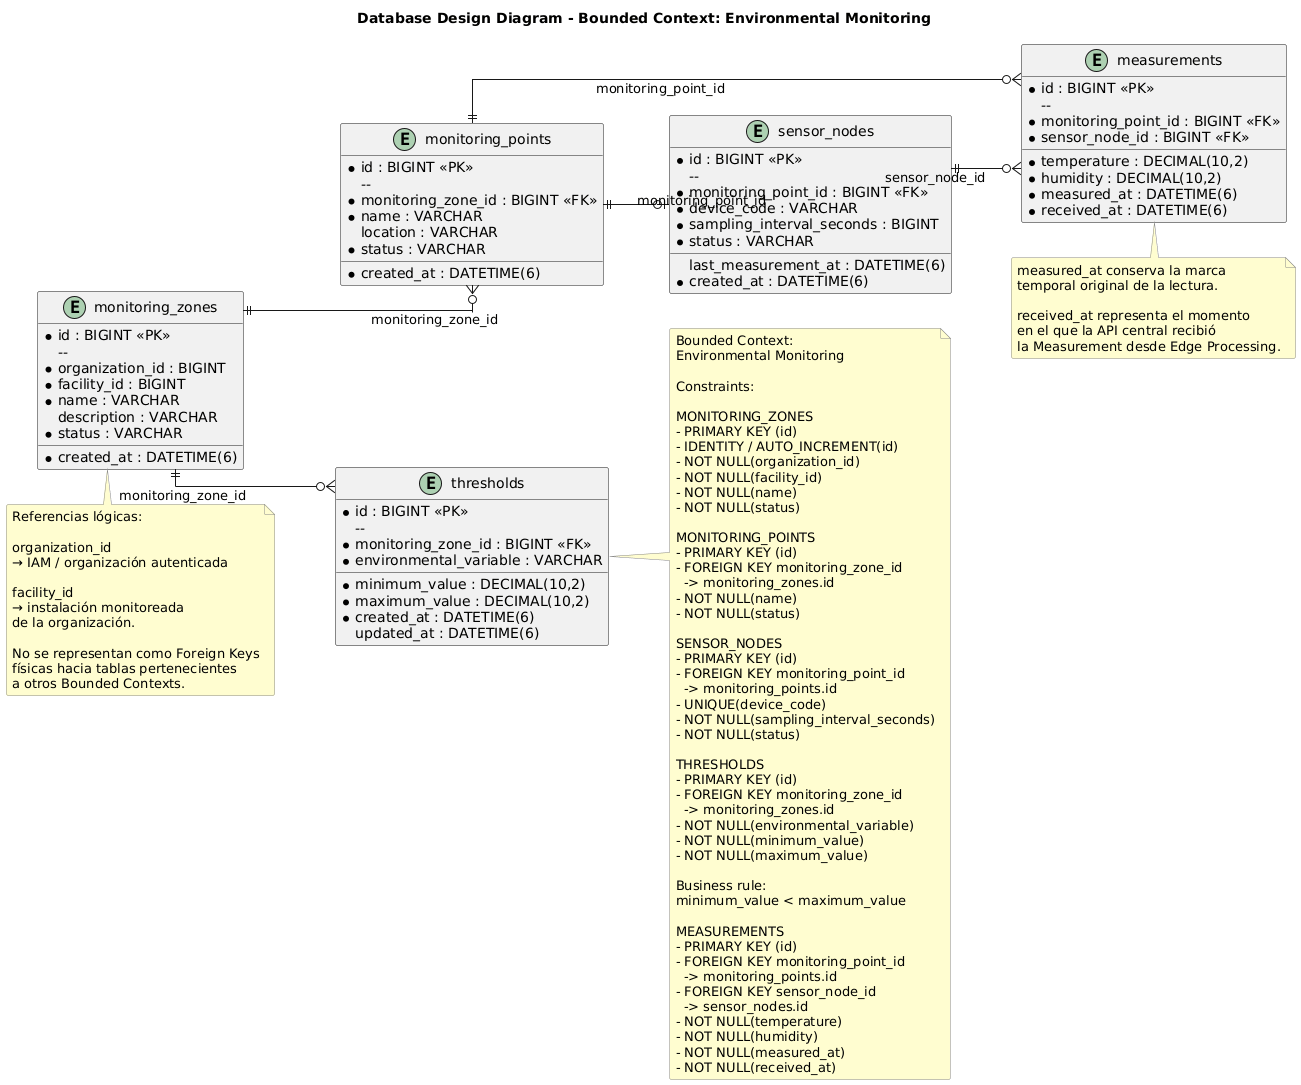

The diagram above was rendered by PlantUML. Its source (embedded in the PNG):
@startuml
title Database Design Diagram - Bounded Context: Environmental Monitoring

skinparam shadowing false
skinparam roundcorner 4
skinparam defaultFontName Arial
skinparam linetype ortho

skinparam entity {
    BackgroundColor #F7F7F7
    BorderColor #555555
}

skinparam note {
    BackgroundColor #FFFDD0
    BorderColor #888888
}

left to right direction


' =========================================================
' MONITORING ZONES
' =========================================================

entity "monitoring_zones" as monitoring_zones {

    * id : BIGINT <<PK>>
    --
    * organization_id : BIGINT
    * facility_id : BIGINT
    * name : VARCHAR
    description : VARCHAR
    * status : VARCHAR
    * created_at : DATETIME(6)
}


' =========================================================
' MONITORING POINTS
' =========================================================

entity "monitoring_points" as monitoring_points {

    * id : BIGINT <<PK>>
    --
    * monitoring_zone_id : BIGINT <<FK>>
    * name : VARCHAR
    location : VARCHAR
    * status : VARCHAR
    * created_at : DATETIME(6)
}


' =========================================================
' SENSOR NODES
' =========================================================

entity "sensor_nodes" as sensor_nodes {

    * id : BIGINT <<PK>>
    --
    * monitoring_point_id : BIGINT <<FK>>
    * device_code : VARCHAR
    * sampling_interval_seconds : BIGINT
    * status : VARCHAR
    last_measurement_at : DATETIME(6)
    * created_at : DATETIME(6)
}


' =========================================================
' THRESHOLDS
' =========================================================

entity "thresholds" as thresholds {

    * id : BIGINT <<PK>>
    --
    * monitoring_zone_id : BIGINT <<FK>>
    * environmental_variable : VARCHAR
    * minimum_value : DECIMAL(10,2)
    * maximum_value : DECIMAL(10,2)
    * created_at : DATETIME(6)
    updated_at : DATETIME(6)
}


' =========================================================
' MEASUREMENTS
' =========================================================

entity "measurements" as measurements {

    * id : BIGINT <<PK>>
    --
    * monitoring_point_id : BIGINT <<FK>>
    * sensor_node_id : BIGINT <<FK>>
    * temperature : DECIMAL(10,2)
    * humidity : DECIMAL(10,2)
    * measured_at : DATETIME(6)
    * received_at : DATETIME(6)
}


' =========================================================
' RELATIONSHIPS
' =========================================================

monitoring_zones ||--o{ monitoring_points : monitoring_zone_id

monitoring_zones ||--o{ thresholds : monitoring_zone_id

monitoring_points ||--o| sensor_nodes : monitoring_point_id

monitoring_points ||--o{ measurements : monitoring_point_id

sensor_nodes ||--o{ measurements : sensor_node_id


' =========================================================
' CONSTRAINTS
' =========================================================

note right of thresholds
Bounded Context:
Environmental Monitoring

Constraints:

MONITORING_ZONES
- PRIMARY KEY (id)
- IDENTITY / AUTO_INCREMENT(id)
- NOT NULL(organization_id)
- NOT NULL(facility_id)
- NOT NULL(name)
- NOT NULL(status)

MONITORING_POINTS
- PRIMARY KEY (id)
- FOREIGN KEY monitoring_zone_id
  -> monitoring_zones.id
- NOT NULL(name)
- NOT NULL(status)

SENSOR_NODES
- PRIMARY KEY (id)
- FOREIGN KEY monitoring_point_id
  -> monitoring_points.id
- UNIQUE(device_code)
- NOT NULL(sampling_interval_seconds)
- NOT NULL(status)

THRESHOLDS
- PRIMARY KEY (id)
- FOREIGN KEY monitoring_zone_id
  -> monitoring_zones.id
- NOT NULL(environmental_variable)
- NOT NULL(minimum_value)
- NOT NULL(maximum_value)

Business rule:
minimum_value < maximum_value

MEASUREMENTS
- PRIMARY KEY (id)
- FOREIGN KEY monitoring_point_id
  -> monitoring_points.id
- FOREIGN KEY sensor_node_id
  -> sensor_nodes.id
- NOT NULL(temperature)
- NOT NULL(humidity)
- NOT NULL(measured_at)
- NOT NULL(received_at)
end note


' =========================================================
' LOGICAL REFERENCES
' =========================================================

note bottom of monitoring_zones
Referencias lógicas:

organization_id
→ IAM / organización autenticada

facility_id
→ instalación monitoreada
de la organización.

No se representan como Foreign Keys
físicas hacia tablas pertenecientes
a otros Bounded Contexts.
end note


' =========================================================
' MEASUREMENT NOTE
' =========================================================

note bottom of measurements
measured_at conserva la marca
temporal original de la lectura.

received_at representa el momento
en el que la API central recibió
la Measurement desde Edge Processing.
end note
@enduml